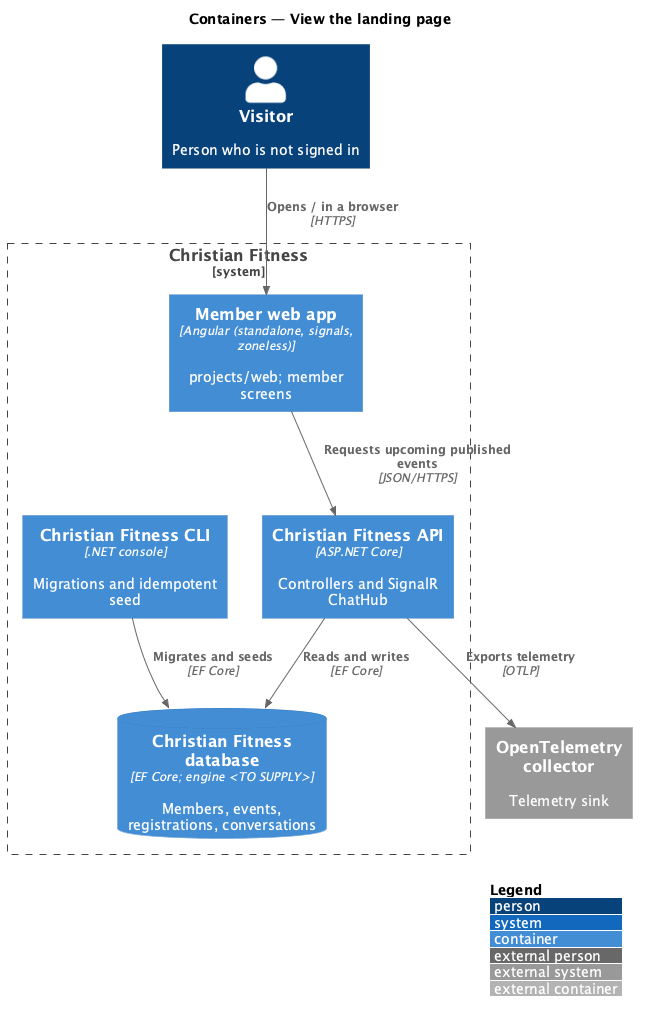

The diagram above was rendered by PlantUML. Its source (embedded in the PNG):
@startuml
!include <C4/C4_Container>
LAYOUT_WITH_LEGEND()
title Containers — View the landing page

Person(user, "Visitor", "Person who is not signed in")
System_Boundary(cf, "Christian Fitness") {
  Container(web, "Member web app", "Angular (standalone, signals, zoneless)", "projects/web; member screens")
  Container(api, "Christian Fitness API", "ASP.NET Core", "Controllers and SignalR ChatHub")
  ContainerDb(db, "Christian Fitness database", "EF Core; engine <TO SUPPLY>", "Members, events, registrations, conversations")
  Container(cli, "Christian Fitness CLI", ".NET console", "Migrations and idempotent seed")
}
System_Ext(otel, "OpenTelemetry collector", "Telemetry sink")

Rel(user, web, "Opens / in a browser", "HTTPS")
Rel(web, api, "Requests upcoming published events", "JSON/HTTPS")
Rel(api, db, "Reads and writes", "EF Core")
Rel(cli, db, "Migrates and seeds", "EF Core")
Rel(api, otel, "Exports telemetry", "OTLP")
@enduml